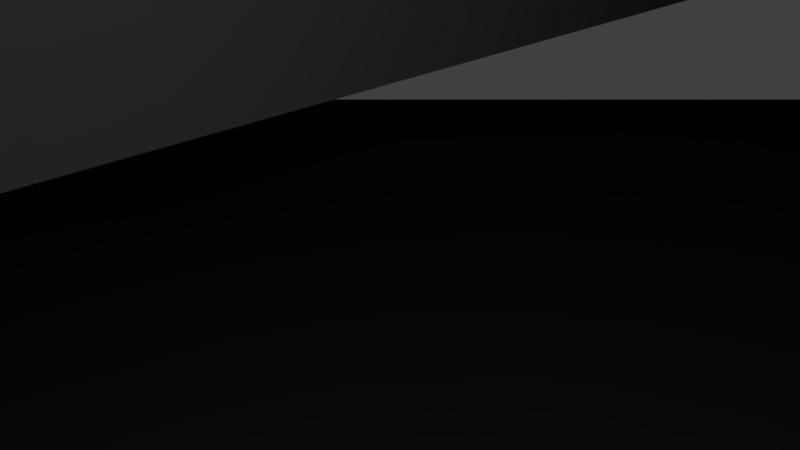 # Source: highway.blend  (saved by Blender 2.78.0; exported with 4.5.12 LTS)
import bpy
from mathutils import Matrix  # noqa: F401  (used for matrix-valued properties, if any)

bpy.ops.wm.read_factory_settings(use_empty=True)
scene = bpy.context.scene
scene.name = 'Scene'

# ---- collections
col_collection_1 = bpy.data.collections.new('Collection 1'); scene.collection.children.link(col_collection_1)

# ---- world
world_world = bpy.data.worlds.new('World'); scene.world = world_world
world_world.color = (0.05088, 0.05088, 0.05088)
world_world.use_sun_shadow = False
world_world.sun_shadow_jitter_overblur = 0.0
world_world.cycles.sampling_method = 'MANUAL'

# ---- cameras
cam_camera = bpy.data.cameras.new('Camera')
cam_camera.clip_end = 100.0
cam_camera.lens = 35.0
cam_camera.sensor_width = 32.0
cam_camera.sensor_height = 18.0
cam_camera.ortho_scale = 7.314
cam_camera.dof.focus_distance = 0.0
cam_camera.dof.aperture_fstop = 128.0

# ---- lights
light_lamp = bpy.data.lights.new('Lamp', 'POINT')
light_lamp.transmission_factor = 0.0
light_lamp.cutoff_distance = 30.0
light_lamp.energy = 100.0
light_lamp.shadow_buffer_clip_start = 1.001
light_lamp.shadow_soft_size = 0.1
light_lamp.shadow_maximum_resolution = 0.006
light_lamp.use_absolute_resolution = True

# ---- meshes
me_plane = bpy.data.meshes.new('Plane')
me_plane.from_pydata([(-145.2, -80.01, -2.378), (-145.2, -120.0, -2.378), (96.8, -120.0, -2.378), (145.2, -120.0, -2.378), (145.2, 80.01, -2.378), (145.2, 120.0, -2.378), (-96.81, 120.0, -2.378), (-145.2, 120.0, -2.378), (-145.2, 80.01, -2.378), (145.2, -80.01, -2.378), (-96.81, -80.01, -2.378), (-96.81, 80.01, -2.378), (-96.81, -120.0, -2.378), (96.8, 120.0, -2.378), (96.8, -80.01, -2.378), (96.8, 80.01, -2.378), (-145.2, -80.01, -10.37), (-145.2, -120.0, -10.37), (96.8, -120.0, -26.37), (145.2, -120.0, -10.37), (145.2, 80.01, -10.37), (145.2, 120.0, -10.37), (-96.81, 120.0, -26.37), (-145.2, 120.0, -10.37), (-145.2, 80.01, -10.37), (145.2, -80.01, -10.37), (-96.81, -120.0, -26.37), (-96.81, -80.01, -26.37), (-96.81, 80.01, -26.37), (96.8, 120.0, -26.37), (96.8, -80.01, -26.37), (96.8, 80.01, -26.37), (-112.9, 120.0, -2.378), (-129.1, 120.0, -2.378), (-112.9, -80.01, -2.378), (-129.1, -80.01, -2.378), (-112.9, 80.01, -2.378), (-129.1, 80.01, -2.378), (-129.1, -120.0, -2.378), (-112.9, -120.0, -2.378), (-112.9, 120.0, -26.37), (-129.1, 120.0, -10.37), (-129.1, -120.0, -10.37), (-112.9, -120.0, -26.37), (-129.1, 80.01, -10.37), (-112.9, 80.01, -26.37), (-129.1, -80.01, -10.37), (-112.9, -80.01, -26.37), (112.9, -120.0, -2.378), (129.1, -120.0, -2.378), (129.1, 120.0, -2.378), (112.9, 120.0, -2.378), (129.1, -80.01, -2.378), (112.9, -80.01, -2.378), (129.1, 80.01, -2.378), (112.9, 80.01, -2.378), (112.9, -120.0, -26.37), (129.1, -120.0, -10.37), (129.1, 120.0, -10.37), (112.9, 120.0, -26.37), (129.1, -80.01, -10.37), (112.9, -80.01, -26.37), (129.1, 80.01, -10.37), (112.9, 80.01, -26.37), (-32.27, -120.0, -26.37), (32.26, -120.0, -26.37), (-32.27, 120.0, -26.37), (32.26, 120.0, -26.37), (-32.27, 80.01, -26.37), (32.26, 80.01, -26.37), (-32.27, -80.01, -26.37), (32.26, -80.01, -26.37), (32.26, 120.0, -2.378), (-32.27, 120.0, -2.378), (32.26, -80.01, -2.378), (-32.27, -80.01, -2.378), (32.26, 80.01, -2.378), (-32.27, 80.01, -2.378), (-32.27, -120.0, -2.378), (32.26, -120.0, -2.378), (-145.2, -80.01, 13.62), (-145.2, -120.0, 13.62), (129.1, -120.0, 13.62), (145.2, -120.0, 13.62), (145.2, 80.01, 13.62), (145.2, 120.0, 13.62), (-129.1, 120.0, 13.62), (-145.2, 120.0, 13.62), (-145.2, 80.01, 13.62), (145.2, -80.01, 13.62), (-129.1, -80.01, 13.62), (-129.1, 80.01, 13.62), (-129.1, -120.0, 13.62), (129.1, 120.0, 13.62), (129.1, -80.01, 13.62), (129.1, 80.01, 13.62), (-10.76, -120.0, -26.37), (10.75, -120.0, -26.37), (-10.76, 120.0, -26.37), (10.75, 120.0, -26.37), (-10.76, 80.01, -26.37), (10.75, 80.01, -26.37), (-10.76, -80.01, -26.37), (10.75, -80.01, -26.37), (10.75, 120.0, -2.378), (-10.76, 120.0, -2.378), (10.75, -80.01, -2.378), (-10.76, -80.01, -2.378), (10.75, 80.01, -2.378), (-10.76, 80.01, -2.378), (-10.76, -120.0, -2.378), (10.75, -120.0, -2.378), (10.75, 120.0, 8.622), (-10.76, 120.0, 8.622), (10.75, -80.01, 8.622), (-10.76, -80.01, 8.622), (10.75, 80.01, 8.622), (-10.76, 80.01, 8.622), (-10.76, -120.0, 8.622), (10.75, -120.0, 8.622)], [], [(74, 14, 15, 76), (79, 2, 14, 74), (76, 15, 13, 72), (7, 8, 88, 87), (1, 38, 92, 81), (38, 35, 90, 92), (34, 10, 11, 36), (39, 12, 10, 34), (36, 11, 6, 32), (0, 8, 24, 16), (8, 7, 23, 24), (50, 5, 21, 58), (32, 6, 22, 40), (38, 1, 17, 42), (5, 4, 20, 21), (57, 60, 25, 19), (63, 61, 30, 31), (59, 63, 31, 29), (44, 24, 23, 41), (46, 16, 24, 44), (47, 27, 26, 43), (9, 3, 19, 25), (14, 30, 31, 15), (11, 28, 27, 10), (4, 9, 25, 20), (2, 18, 30, 14), (1, 0, 16, 17), (10, 27, 26, 12), (15, 31, 29, 13), (48, 2, 18, 56), (6, 22, 28, 11), (79, 65, 18, 2), (66, 22, 6, 73), (69, 67, 29, 31), (68, 70, 27, 28), (71, 30, 18, 65), (16, 46, 42, 17), (46, 47, 43, 42), (27, 47, 45, 28), (47, 46, 44, 45), (28, 45, 40, 22), (45, 44, 41, 40), (12, 39, 43, 26), (39, 38, 42, 43), (7, 33, 41, 23), (33, 32, 40, 41), (33, 7, 87, 86), (37, 36, 32, 33), (4, 5, 85, 84), (38, 39, 34, 35), (5, 50, 93, 85), (35, 34, 36, 37), (3, 49, 57, 19), (49, 48, 56, 57), (21, 20, 62, 58), (58, 62, 63, 59), (20, 25, 60, 62), (62, 60, 61, 63), (18, 30, 61, 56), (56, 61, 60, 57), (13, 51, 59, 29), (51, 50, 58, 59), (14, 53, 55, 15), (53, 52, 54, 55), (2, 48, 53, 14), (48, 49, 52, 53), (15, 55, 51, 13), (55, 54, 50, 51), (27, 70, 64, 26), (103, 71, 65, 97), (31, 30, 71, 69), (100, 102, 70, 68), (28, 22, 66, 68), (101, 99, 67, 69), (29, 67, 72, 13), (98, 66, 73, 105), (12, 26, 64, 78), (111, 97, 65, 79), (11, 77, 73, 6), (108, 76, 72, 104), (12, 78, 75, 10), (111, 79, 74, 106), (10, 75, 77, 11), (106, 74, 76, 108), (95, 84, 85, 93), (82, 83, 89, 94), (94, 89, 84, 95), (88, 91, 86, 87), (81, 92, 90, 80), (80, 90, 91, 88), (54, 52, 94, 95), (8, 0, 80, 88), (35, 37, 91, 90), (3, 9, 89, 83), (52, 49, 82, 94), (9, 4, 84, 89), (0, 1, 81, 80), (49, 3, 83, 82), (50, 54, 95, 93), (37, 33, 86, 91), (75, 107, 109, 77), (108, 104, 112, 116), (78, 110, 107, 75), (109, 107, 115, 117), (77, 109, 105, 73), (107, 110, 118, 115), (78, 64, 96, 110), (110, 96, 97, 111), (67, 99, 104, 72), (99, 98, 105, 104), (68, 66, 98, 100), (100, 98, 99, 101), (69, 71, 103, 101), (101, 103, 102, 100), (70, 102, 96, 64), (102, 103, 97, 96), (115, 114, 116, 117), (118, 119, 114, 115), (117, 116, 112, 113), (111, 106, 114, 119), (106, 108, 116, 114), (110, 111, 119, 118), (105, 109, 117, 113), (104, 105, 113, 112)])
_uv = me_plane.uv_layers.new(name='UVMap')
_uv.uv.foreach_set('vector', [0.59, 0.9468, 0.59, 0.8178, 0.91, 0.8178, 0.91, 0.9468, 0.51, 0.9468, 0.51, 0.8178, 0.59, 0.8178, 0.59, 0.9468, 0.91, 0.9468, 0.91, 0.8178, 0.99, 0.8178, 0.99, 0.9468, 0.06434, 0.5635, 0.05204, 0.6227, 0.05204, 0.6227, 0.06434, 0.5635, 0.07317, 0.9262, 0.09102, 0.9314, 0.09102, 0.9314, 0.07317, 0.9262, 0.3922, 0.95, 0.3922, 0.8833, 0.3922, 0.8833, 0.3922, 0.95, 0.7022, 0.9, 0.6719, 0.9, 0.6719, 0.6, 0.7022, 0.6, 0.7022, 0.975, 0.6719, 0.975, 0.6719, 0.9, 0.7022, 0.9, 0.7022, 0.6, 0.6719, 0.6, 0.6719, 0.525, 0.7022, 0.525, 0.05539, 0.8738, 0.05204, 0.6227, 0.06417, 0.6239, 0.06833, 0.8716, 0.05204, 0.6227, 0.06434, 0.5635, 0.0739, 0.5718, 0.06417, 0.6239, 0.4153, 0.559, 0.435, 0.5635, 0.4266, 0.5729, 0.4092, 0.5693, 0.1028, 0.5541, 0.122, 0.5494, 0.1237, 0.5629, 0.1071, 0.5659, 0.09102, 0.9314, 0.07317, 0.9262, 0.08073, 0.9176, 0.09658, 0.9219, 0.435, 0.5635, 0.448, 0.6211, 0.4345, 0.6226, 0.4266, 0.5729, 0.4034, 0.9212, 0.4118, 0.8691, 0.4324, 0.8699, 0.4188, 0.9173, 0.3941, 0.6227, 0.3912, 0.8683, 0.3707, 0.8676, 0.3739, 0.6228, 0.3919, 0.5658, 0.3941, 0.6227, 0.3739, 0.6228, 0.3746, 0.5622, 0.08435, 0.6238, 0.06417, 0.6239, 0.0739, 0.5718, 0.09051, 0.5688, 0.0888, 0.8706, 0.06833, 0.8716, 0.06417, 0.6239, 0.08435, 0.6238, 0.1093, 0.8697, 0.1297, 0.8687, 0.1283, 0.9304, 0.1124, 0.9261, 0.4438, 0.8716, 0.4272, 0.925, 0.4188, 0.9173, 0.4324, 0.8699, 0.4349, 0.6167, 0.4349, 0.6167, 0.4349, 0.8834, 0.4349, 0.8834, 0.4198, 0.8834, 0.4198, 0.8834, 0.4198, 0.6167, 0.4198, 0.6167, 0.448, 0.6211, 0.4438, 0.8716, 0.4324, 0.8699, 0.4345, 0.6226, 0.4349, 0.55, 0.4349, 0.55, 0.4349, 0.6167, 0.4349, 0.6167, 0.07317, 0.9262, 0.05539, 0.8738, 0.06833, 0.8716, 0.08073, 0.9176, 0.4198, 0.6167, 0.4198, 0.6167, 0.4198, 0.55, 0.4198, 0.55, 0.4349, 0.8834, 0.4349, 0.8834, 0.4349, 0.95, 0.4349, 0.95, 0.3922, 0.9362, 0.3747, 0.9418, 0.3726, 0.9289, 0.388, 0.925, 0.55, 0.95, 0.55, 0.95, 0.55, 0.8834, 0.55, 0.8834, 0.8167, 0.66, 0.8167, 0.64, 0.95, 0.64, 0.95, 0.66, 0.6907, 0.5653, 0.5736, 0.5656, 0.5712, 0.5467, 0.6897, 0.547, 0.2909, 0.6231, 0.291, 0.5625, 0.3746, 0.5622, 0.3739, 0.6228, 0.2078, 0.6233, 0.2101, 0.8683, 0.1297, 0.8687, 0.1247, 0.6236, 0.2904, 0.8679, 0.3707, 0.8676, 0.3726, 0.9289, 0.2912, 0.9294, 0.06833, 0.8716, 0.0888, 0.8706, 0.09658, 0.9219, 0.08073, 0.9176, 0.0888, 0.8706, 0.1093, 0.8697, 0.1124, 0.9261, 0.09658, 0.9219, 0.1297, 0.8687, 0.1093, 0.8697, 0.1045, 0.6237, 0.1247, 0.6236, 0.1093, 0.8697, 0.0888, 0.8706, 0.08435, 0.6238, 0.1045, 0.6237, 0.1247, 0.6236, 0.1045, 0.6237, 0.1071, 0.5659, 0.1237, 0.5629, 0.1045, 0.6237, 0.08435, 0.6238, 0.09051, 0.5688, 0.1071, 0.5659, 0.1267, 0.9418, 0.1089, 0.9366, 0.1124, 0.9261, 0.1283, 0.9304, 0.1089, 0.9366, 0.09102, 0.9314, 0.09658, 0.9219, 0.1124, 0.9261, 0.06434, 0.5635, 0.08356, 0.5588, 0.09051, 0.5688, 0.0739, 0.5718, 0.08356, 0.5588, 0.1028, 0.5541, 0.1071, 0.5659, 0.09051, 0.5688, 0.08356, 0.5588, 0.06434, 0.5635, 0.06434, 0.5635, 0.08356, 0.5588, 0.7324, 0.6, 0.7022, 0.6, 0.7022, 0.525, 0.7324, 0.525, 0.448, 0.6211, 0.435, 0.5635, 0.435, 0.5635, 0.448, 0.6211, 0.7324, 0.975, 0.7022, 0.975, 0.7022, 0.9, 0.7324, 0.9, 0.435, 0.5635, 0.4153, 0.559, 0.4153, 0.559, 0.435, 0.5635, 0.7324, 0.9, 0.7022, 0.9, 0.7022, 0.6, 0.7324, 0.6, 0.4272, 0.925, 0.4097, 0.9306, 0.4034, 0.9212, 0.4188, 0.9173, 0.4097, 0.9306, 0.3922, 0.9362, 0.388, 0.925, 0.4034, 0.9212, 0.4266, 0.5729, 0.4345, 0.6226, 0.4143, 0.6227, 0.4092, 0.5693, 0.4092, 0.5693, 0.4143, 0.6227, 0.3941, 0.6227, 0.3919, 0.5658, 0.4345, 0.6226, 0.4324, 0.8699, 0.4118, 0.8691, 0.4143, 0.6227, 0.4143, 0.6227, 0.4118, 0.8691, 0.3912, 0.8683, 0.3941, 0.6227, 0.3726, 0.9289, 0.3707, 0.8676, 0.3912, 0.8683, 0.388, 0.925, 0.388, 0.925, 0.3912, 0.8683, 0.4118, 0.8691, 0.4034, 0.9212, 0.376, 0.5501, 0.3957, 0.5545, 0.3919, 0.5658, 0.3746, 0.5622, 0.3957, 0.5545, 0.4153, 0.559, 0.4092, 0.5693, 0.3919, 0.5658, 0.59, 0.8178, 0.59, 0.7855, 0.91, 0.7855, 0.91, 0.8178, 0.59, 0.7855, 0.59, 0.7532, 0.91, 0.7532, 0.91, 0.7855, 0.51, 0.8178, 0.51, 0.7855, 0.59, 0.7855, 0.59, 0.8178, 0.51, 0.7855, 0.51, 0.7532, 0.59, 0.7532, 0.59, 0.7855, 0.91, 0.8178, 0.91, 0.7855, 0.99, 0.7855, 0.99, 0.8178, 0.91, 0.7855, 0.91, 0.7532, 0.99, 0.7532, 0.99, 0.7855, 0.1297, 0.8687, 0.2101, 0.8683, 0.2097, 0.9299, 0.1283, 0.9304, 0.2636, 0.8681, 0.2904, 0.8679, 0.2912, 0.9294, 0.264, 0.9295, 0.3739, 0.6228, 0.3707, 0.8676, 0.2904, 0.8679, 0.2909, 0.6231, 0.2355, 0.6233, 0.2368, 0.8682, 0.2101, 0.8683, 0.2078, 0.6233, 0.1247, 0.6236, 0.1237, 0.5629, 0.2073, 0.5627, 0.2078, 0.6233, 0.2632, 0.6232, 0.2631, 0.5625, 0.291, 0.5625, 0.2909, 0.6231, 0.9248, 0.5647, 0.8078, 0.565, 0.8082, 0.5473, 0.9268, 0.5476, 0.7297, 0.5652, 0.6907, 0.5653, 0.6897, 0.547, 0.7292, 0.5471, 0.55, 0.66, 0.55, 0.64, 0.6833, 0.64, 0.6833, 0.66, 0.7722, 0.66, 0.7722, 0.64, 0.8167, 0.64, 0.8167, 0.66, 0.6719, 0.6, 0.5509, 0.6, 0.5509, 0.525, 0.6719, 0.525, 0.91, 0.9898, 0.91, 0.9468, 0.99, 0.9468, 0.99, 0.9898, 0.6719, 0.975, 0.5509, 0.975, 0.5509, 0.9, 0.6719, 0.9, 0.51, 0.9898, 0.51, 0.9468, 0.59, 0.9468, 0.59, 0.9898, 0.6719, 0.9, 0.5509, 0.9, 0.5509, 0.6, 0.6719, 0.6, 0.59, 0.9898, 0.59, 0.9468, 0.91, 0.9468, 0.91, 0.9898, 0.3117, 0.6166, 0.2915, 0.6166, 0.2915, 0.55, 0.3117, 0.55, 0.3117, 0.95, 0.2915, 0.95, 0.2915, 0.8833, 0.3117, 0.8833, 0.3117, 0.8833, 0.2915, 0.8833, 0.2915, 0.6166, 0.3117, 0.6166, 0.4123, 0.6166, 0.3922, 0.6166, 0.3922, 0.55, 0.4123, 0.55, 0.4123, 0.95, 0.3922, 0.95, 0.3922, 0.8833, 0.4123, 0.8833, 0.4123, 0.8833, 0.3922, 0.8833, 0.3922, 0.6166, 0.4123, 0.6166, 0.3117, 0.6166, 0.3117, 0.8833, 0.3117, 0.8833, 0.3117, 0.6166, 0.05204, 0.6227, 0.05539, 0.8738, 0.05539, 0.8738, 0.05204, 0.6227, 0.3922, 0.8833, 0.3922, 0.6166, 0.3922, 0.6166, 0.3922, 0.8833, 0.4272, 0.925, 0.4438, 0.8716, 0.4438, 0.8716, 0.4272, 0.925, 0.3117, 0.8833, 0.3117, 0.95, 0.3117, 0.95, 0.3117, 0.8833, 0.4438, 0.8716, 0.448, 0.6211, 0.448, 0.6211, 0.4438, 0.8716, 0.05539, 0.8738, 0.07317, 0.9262, 0.07317, 0.9262, 0.05539, 0.8738, 0.4097, 0.9306, 0.4272, 0.925, 0.4272, 0.925, 0.4097, 0.9306, 0.3117, 0.55, 0.3117, 0.6166, 0.3117, 0.6166, 0.3117, 0.55, 0.3922, 0.6166, 0.3922, 0.55, 0.3922, 0.55, 0.3922, 0.6166, 0.5509, 0.9, 0.5106, 0.9, 0.5106, 0.6, 0.5509, 0.6, 0.3921, 0.8665, 0.4562, 0.8818, 0.4419, 0.8943, 0.39, 0.8848, 0.5509, 0.975, 0.5106, 0.975, 0.5106, 0.9, 0.5509, 0.9, 0.3931, 0.9433, 0.1079, 0.9433, 0.11, 0.925, 0.3905, 0.9232, 0.5509, 0.6, 0.5106, 0.6, 0.5106, 0.525, 0.5509, 0.525, 0.1079, 0.9433, 0.04384, 0.928, 0.05812, 0.9154, 0.11, 0.925, 0.6833, 0.66, 0.6833, 0.64, 0.7278, 0.64, 0.7278, 0.66, 0.7278, 0.66, 0.7278, 0.64, 0.7722, 0.64, 0.7722, 0.66, 0.8078, 0.565, 0.7687, 0.5651, 0.7687, 0.5472, 0.8082, 0.5473, 0.7687, 0.5651, 0.7297, 0.5652, 0.7292, 0.5471, 0.7687, 0.5472, 0.2078, 0.6233, 0.2073, 0.5627, 0.2352, 0.5626, 0.2355, 0.6233, 0.2355, 0.6233, 0.2352, 0.5626, 0.2631, 0.5625, 0.2632, 0.6232, 0.2909, 0.6231, 0.2904, 0.8679, 0.2636, 0.8681, 0.2632, 0.6232, 0.2632, 0.6232, 0.2636, 0.8681, 0.2368, 0.8682, 0.2355, 0.6233, 0.2101, 0.8683, 0.2368, 0.8682, 0.2369, 0.9297, 0.2097, 0.9299, 0.2368, 0.8682, 0.2636, 0.8681, 0.264, 0.9295, 0.2369, 0.9297, 0.11, 0.925, 0.1096, 0.8866, 0.39, 0.8848, 0.3905, 0.9232, 0.05812, 0.9154, 0.0603, 0.8959, 0.1096, 0.8866, 0.11, 0.925, 0.3905, 0.9232, 0.39, 0.8848, 0.4419, 0.8943, 0.4397, 0.9138, 0.04202, 0.8859, 0.1069, 0.8665, 0.1096, 0.8866, 0.0603, 0.8959, 0.1069, 0.8665, 0.3921, 0.8665, 0.39, 0.8848, 0.1096, 0.8866, 0.04384, 0.928, 0.04202, 0.8859, 0.0603, 0.8959, 0.05812, 0.9154, 0.458, 0.9238, 0.3931, 0.9433, 0.3905, 0.9232, 0.4397, 0.9138, 0.4562, 0.8818, 0.458, 0.9238, 0.4397, 0.9138, 0.4419, 0.8943])
me_plane.use_remesh_preserve_volume = False
me_plane.use_remesh_preserve_attributes = False
me_plane.use_mirror_x = True
me_plane.use_mirror_topology = True
me_plane.update()

# ---- objects
ob_plane = bpy.data.objects.new('Plane', me_plane)
ob_lamp = bpy.data.objects.new('Lamp', light_lamp)
ob_camera = bpy.data.objects.new('Camera', cam_camera)

# ---- transforms, parenting, visibility, modifiers, constraints
ob_plane.location = (0.0, 0.0, 0.0)
ob_plane.lineart.crease_threshold = 0.0
ob_plane.use_mesh_mirror_x = True
ob_lamp.location = (4.076, 1.005, 5.904)
ob_lamp.rotation_euler = (0.6503, 0.05522, 1.866)
ob_lamp.lock_rotations_4d = False
ob_lamp.empty_display_type = 'ARROWS'
ob_lamp.color = (0.0, 0.0, 0.0, 0.0)
ob_lamp.lineart.crease_threshold = 0.0
ob_camera.location = (7.481, -6.508, 5.344)
ob_camera.rotation_euler = (1.109, 0.0, 0.8149)
ob_camera.lock_rotations_4d = False
ob_camera.empty_display_type = 'ARROWS'
ob_camera.color = (0.0, 0.0, 0.0, 0.0)
ob_camera.display_type = 'WIRE'
ob_camera.lineart.crease_threshold = 0.0

# ---- collection membership
col_collection_1.objects.link(ob_plane)
col_collection_1.objects.link(ob_lamp)
col_collection_1.objects.link(ob_camera)

# ---- scene / render settings (as saved in the file)
scene.camera = ob_camera
scene.frame_start = 1; scene.frame_end = 250; scene.frame_set(1)
scene.render.engine = 'BLENDER_EEVEE_NEXT'
scene.render.resolution_percentage = 50
scene.render.dither_intensity = 0.0
scene.cycles.use_denoising = False
scene.cycles.samples = 128
scene.cycles.sampling_pattern = 'TABULATED_SOBOL'
scene.cycles.light_sampling_threshold = 0.0
scene.cycles.use_adaptive_sampling = False
scene.cycles.use_light_tree = False
scene.cycles.blur_glossy = 0.0
scene.cycles.sample_clamp_indirect = 0.0
scene.view_settings.view_transform = 'Standard'
bpy.context.view_layer.update()
